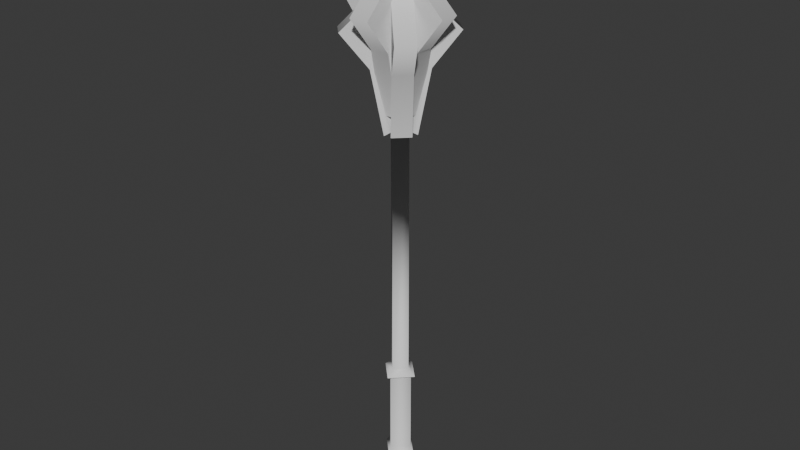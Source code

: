 # Source: mace.blend  (saved by Blender 4.3.34; exported with 4.5.12 LTS)
import bpy
from mathutils import Matrix  # noqa: F401  (used for matrix-valued properties, if any)

bpy.ops.wm.read_factory_settings(use_empty=True)
scene = bpy.context.scene
scene.name = 'Scene'

# ---- collections
col_collection = bpy.data.collections.new('Collection'); scene.collection.children.link(col_collection)

# ---- world
world_world = bpy.data.worlds.new('World'); scene.world = world_world
world_world.use_nodes = True; world_world.node_tree.nodes.clear()
_N = world_world.node_tree.nodes; _L = world_world.node_tree.links
n0 = _N.new('ShaderNodeOutputWorld'); n0.name = 'World Output'; n0.location = (300, 300)
n1 = _N.new('ShaderNodeBackground'); n1.name = 'Background'; n1.location = (10, 300)
n1.inputs[0].default_value = (0.05088, 0.05088, 0.05088, 1.0)
_L.new(n1.outputs[0], n0.inputs[0])
n0.is_active_output = True
world_world.color = (0.05088, 0.05088, 0.05088)
world_world.sun_shadow_jitter_overblur = 0.0

# ---- meshes
me_cube_001 = bpy.data.meshes.new('Cube.001')
me_cube_001.from_pydata([(-1.432, -7.455e-08, -3.979), (-1.131, -7.455e-08, 3.473), (3.728e-08, 1.432, -3.979), (3.728e-08, 1.131, 3.473), (3.728e-08, -1.432, -3.979), (3.728e-08, -1.131, 3.473), (1.432, -7.455e-08, -3.979), (1.131, -7.455e-08, 3.473), (1.326e-07, 1.376, -5.64), (-1.376, 2.082e-08, -5.64), (1.376, -1.699e-07, -5.64), (-5.809e-08, -1.376, -5.64), (2.28e-07, 1.743, -6.729), (-1.743, 1.162e-07, -6.729), (1.743, -2.653e-07, -6.729), (-1.535e-07, -1.743, -6.729), (2.28e-07, 1.031, -7.934), (-1.031, 1.162e-07, -7.934), (1.031, -2.653e-07, -7.934), (-1.535e-07, -1.031, -7.934), (-1.53, 2.082e-08, 3.651), (1.326e-07, 1.53, 3.651), (1.53, -1.699e-07, 3.651), (-5.809e-08, -1.53, 3.651), (-0.8791, 7.333e-09, 4.139), (1.154e-07, 0.8791, 4.139), (0.8791, -1.453e-07, 4.139), (-3.715e-08, -0.8791, 4.139), (0.8791, -1.453e-07, 24.56), (-0.8791, 7.333e-09, 24.56), (-1.357e-07, -9.839e-08, 38.45), (-3.579, 2.48, 32.0), (-2.48, 3.579, 32.0), (-0.9815, 2.08, 29.31), (-2.08, 0.9815, 29.31), (-1.473, 0.3745, 34.91), (-0.3745, 1.473, 34.91), (-0.3142, 1.413, 24.32), (-1.413, 0.3142, 24.32), (-8.601e-08, 0.8791, 24.56), (2.48, 3.579, 32.0), (3.579, 2.48, 32.0), (2.08, 0.9815, 29.31), (0.9815, 2.08, 29.31), (0.3745, 1.473, 34.91), (1.473, 0.3745, 34.91), (1.413, 0.3142, 24.32), (0.3142, 1.413, 24.32), (3.579, -2.48, 32.0), (2.48, -3.579, 32.0), (0.9815, -2.08, 29.31), (2.08, -0.9815, 29.31), (1.473, -0.3745, 34.91), (0.3745, -1.473, 34.91), (0.3142, -1.413, 24.32), (1.413, -0.3142, 24.32), (-2.945e-07, -0.8791, 24.56), (-2.48, -3.579, 32.0), (-3.579, -2.48, 32.0), (-2.08, -0.9815, 29.31), (-0.9815, -2.08, 29.31), (-0.3745, -1.473, 34.91), (-1.473, -0.3745, 34.91), (-1.413, -0.3142, 24.32), (-0.3142, -1.413, 24.32), (-1.131, -7.455e-08, -3.49), (3.728e-08, 1.131, -3.49), (1.131, -7.455e-08, -3.49), (3.728e-08, -1.131, -3.49), (1.176, -1.222e-07, -4.115), (8.495e-08, 1.176, -4.115), (-1.176, -2.688e-08, -4.115), (-1.039e-08, -1.176, -4.115)], [], [(65, 1, 3, 66), (66, 3, 7, 67), (67, 7, 5, 68), (68, 5, 1, 65), (70, 69, 10, 8), (7, 3, 21, 22), (10, 11, 15, 14), (71, 70, 8, 9), (69, 72, 11, 10), (72, 71, 9, 11), (15, 13, 17, 19), (9, 8, 12, 13), (11, 9, 13, 15), (8, 10, 14, 12), (16, 18, 19, 17), (12, 14, 18, 16), (14, 15, 19, 18), (13, 12, 16, 17), (23, 22, 26, 27), (5, 7, 22, 23), (3, 1, 20, 21), (1, 5, 23, 20), (24, 27, 56, 29), (21, 20, 24, 25), (20, 23, 27, 24), (22, 21, 25, 26), (26, 25, 39, 28), (27, 26, 28, 56), (25, 24, 29, 39), (37, 39, 29, 38), (36, 32, 31, 35), (32, 33, 34, 31), (30, 36, 35), (33, 37, 38, 34), (35, 31, 34, 38, 29, 30), (37, 33, 32, 36, 30, 39), (46, 28, 39, 47), (45, 41, 40, 44), (41, 42, 43, 40), (30, 45, 44), (42, 46, 47, 43), (44, 40, 43, 47, 39, 30), (46, 42, 41, 45, 30, 28), (54, 56, 28, 55), (53, 49, 48, 52), (49, 50, 51, 48), (30, 53, 52), (50, 54, 55, 51), (52, 48, 51, 55, 28, 30), (54, 50, 49, 53, 30, 56), (63, 29, 56, 64), (62, 58, 57, 61), (58, 59, 60, 57), (30, 62, 61), (59, 63, 64, 60), (61, 57, 60, 64, 56, 30), (63, 59, 58, 62, 30, 29), (4, 68, 65, 0), (6, 67, 68, 4), (2, 66, 67, 6), (0, 65, 66, 2), (4, 0, 71, 72), (6, 4, 72, 69), (0, 2, 70, 71), (2, 6, 69, 70)])
me_cube_001.polygons.foreach_set('use_smooth', [True] * 65)
_k = set([(0, 2), (0, 4), (1, 3), (1, 5), (2, 6), (3, 7), (4, 6), (5, 7), (8, 12), (8, 70), (9, 13), (9, 71), (10, 14), (10, 69), (11, 15), (11, 72), (12, 16), (13, 17), (14, 18), (15, 19), (16, 17), (16, 18), (17, 19), (18, 19), (20, 21), (20, 23), (21, 22), (22, 23), (28, 46), (28, 55), (29, 38), (29, 63), (30, 35), (30, 36), (30, 44), (30, 45), (30, 52), (30, 53), (30, 61), (30, 62), (31, 34), (31, 35), (32, 33), (32, 36), (33, 37), (34, 38), (37, 38), (37, 39), (39, 47), (40, 43), (40, 44), (41, 42), (41, 45), (42, 46), (43, 47), (46, 47), (48, 51), (48, 52), (49, 50), (49, 53), (50, 54), (51, 55), (54, 55), (54, 56), (56, 64), (57, 60), (57, 61), (58, 59), (58, 62), (59, 63), (60, 64), (63, 64), (69, 70), (69, 72), (70, 71), (71, 72)])
me_cube_001.attributes.new('sharp_edge', 'BOOLEAN', 'EDGE').data.foreach_set('value', [ (min(e.vertices), max(e.vertices)) in _k for e in me_cube_001.edges])
_uv = me_cube_001.uv_layers.new(name='UVMap')
_uv.uv.foreach_set('vector', [0.3905, 0.0, 0.625, 0.0, 0.625, 0.25, 0.3905, 0.25, 0.3905, 0.25, 0.625, 0.25, 0.625, 0.5, 0.3905, 0.5, 0.3905, 0.5, 0.625, 0.5, 0.625, 0.75, 0.3905, 0.75, 0.3905, 0.75, 0.625, 0.75, 0.625, 1.0, 0.3905, 1.0, 0.375, 0.25, 0.375, 0.5, 0.375, 0.5, 0.375, 0.25, 0.625, 0.5, 0.625, 0.25, 0.625, 0.25, 0.625, 0.5, 0.375, 0.5, 0.375, 0.75, 0.375, 0.75, 0.375, 0.5, 0.375, 0.0, 0.375, 0.25, 0.375, 0.25, 0.375, 0.0, 0.375, 0.5, 0.375, 0.75, 0.375, 0.75, 0.375, 0.5, 0.375, 0.75, 0.375, 1.0, 0.375, 1.0, 0.375, 0.75, 0.375, 0.75, 0.375, 1.0, 0.375, 1.0, 0.375, 0.75, 0.375, 0.0, 0.375, 0.25, 0.375, 0.25, 0.375, 0.0, 0.375, 0.75, 0.375, 1.0, 0.375, 1.0, 0.375, 0.75, 0.375, 0.25, 0.375, 0.5, 0.375, 0.5, 0.375, 0.25, 0.125, 0.5, 0.375, 0.5, 0.375, 0.75, 0.125, 0.75, 0.375, 0.25, 0.375, 0.5, 0.375, 0.5, 0.375, 0.25, 0.375, 0.5, 0.375, 0.75, 0.375, 0.75, 0.375, 0.5, 0.375, 0.0, 0.375, 0.25, 0.375, 0.25, 0.375, 0.0, 0.625, 0.75, 0.625, 0.5, 0.625, 0.5, 0.625, 0.75, 0.625, 0.75, 0.625, 0.5, 0.625, 0.5, 0.625, 0.75, 0.625, 0.25, 0.625, 0.0, 0.625, 0.0, 0.625, 0.25, 0.625, 1.0, 0.625, 0.75, 0.625, 0.75, 0.625, 1.0, 0.625, 1.0, 0.625, 0.75, 0.625, 0.75, 0.625, 1.0, 0.625, 0.25, 0.625, 0.0, 0.625, 0.0, 0.625, 0.25, 0.625, 1.0, 0.625, 0.75, 0.625, 0.75, 0.625, 1.0, 0.625, 0.5, 0.625, 0.25, 0.625, 0.25, 0.625, 0.5, 0.625, 0.5, 0.625, 0.25, 0.625, 0.25, 0.625, 0.5, 0.625, 0.75, 0.625, 0.5, 0.625, 0.5, 0.625, 0.75, 0.625, 0.25, 0.625, 0.0, 0.625, 0.0, 0.625, 0.25, 0.6133, 0.2453, 0.625, 0.25, 0.625, 0.0, 0.6133, 0.0, 0.1562, 0.0625, 0.3125, 0.125, 0.3125, 0.0, 0.1562, 0.0, 0.3125, 0.125, 0.4688, 0.1875, 0.4688, 0.0, 0.3125, 0.0, 0.0, 0.0, 0.1562, 0.0625, 0.1562, 0.0, 0.4688, 0.1875, 0.6133, 0.2453, 0.6133, 0.0, 0.4688, 0.0, 0.1562, 0.0, 0.3125, 0.0, 0.4688, 0.0, 0.6133, 0.0, 0.625, 0.0, 0.0, 0.0, 0.6133, 0.2453, 0.4688, 0.1875, 0.3125, 0.125, 0.1562, 0.0625, 0.0, 0.0, 0.625, 0.25, 0.6133, 0.2453, 0.625, 0.25, 0.625, 0.0, 0.6133, 0.0, 0.1562, 0.0625, 0.3125, 0.125, 0.3125, 0.0, 0.1562, 0.0, 0.3125, 0.125, 0.4688, 0.1875, 0.4688, 0.0, 0.3125, 0.0, 0.0, 0.0, 0.1562, 0.0625, 0.1562, 0.0, 0.4688, 0.1875, 0.6133, 0.2453, 0.6133, 0.0, 0.4688, 0.0, 0.1562, 0.0, 0.3125, 0.0, 0.4688, 0.0, 0.6133, 0.0, 0.625, 0.0, 0.0, 0.0, 0.6133, 0.2453, 0.4688, 0.1875, 0.3125, 0.125, 0.1562, 0.0625, 0.0, 0.0, 0.625, 0.25, 0.6133, 0.2453, 0.625, 0.25, 0.625, 0.0, 0.6133, 0.0, 0.1562, 0.0625, 0.3125, 0.125, 0.3125, 0.0, 0.1562, 0.0, 0.3125, 0.125, 0.4688, 0.1875, 0.4688, 0.0, 0.3125, 0.0, 0.0, 0.0, 0.1562, 0.0625, 0.1562, 0.0, 0.4688, 0.1875, 0.6133, 0.2453, 0.6133, 0.0, 0.4688, 0.0, 0.1562, 0.0, 0.3125, 0.0, 0.4688, 0.0, 0.6133, 0.0, 0.625, 0.0, 0.0, 0.0, 0.6133, 0.2453, 0.4688, 0.1875, 0.3125, 0.125, 0.1562, 0.0625, 0.0, 0.0, 0.625, 0.25, 0.6133, 0.2453, 0.625, 0.25, 0.625, 0.0, 0.6133, 0.0, 0.1562, 0.0625, 0.3125, 0.125, 0.3125, 0.0, 0.1562, 0.0, 0.3125, 0.125, 0.4688, 0.1875, 0.4688, 0.0, 0.3125, 0.0, 0.0, 0.0, 0.1562, 0.0625, 0.1562, 0.0, 0.4688, 0.1875, 0.6133, 0.2453, 0.6133, 0.0, 0.4688, 0.0, 0.1562, 0.0, 0.3125, 0.0, 0.4688, 0.0, 0.6133, 0.0, 0.625, 0.0, 0.0, 0.0, 0.6133, 0.2453, 0.4688, 0.1875, 0.3125, 0.125, 0.1562, 0.0625, 0.0, 0.0, 0.625, 0.25, 0.375, 0.75, 0.3905, 0.75, 0.3905, 1.0, 0.375, 1.0, 0.375, 0.5, 0.3905, 0.5, 0.3905, 0.75, 0.375, 0.75, 0.375, 0.25, 0.3905, 0.25, 0.3905, 0.5, 0.375, 0.5, 0.375, 0.0, 0.3905, 0.0, 0.3905, 0.25, 0.375, 0.25, 0.375, 0.75, 0.375, 1.0, 0.375, 1.0, 0.375, 0.75, 0.375, 0.5, 0.375, 0.75, 0.375, 0.75, 0.375, 0.5, 0.375, 0.0, 0.375, 0.25, 0.375, 0.25, 0.375, 0.0, 0.375, 0.25, 0.375, 0.5, 0.375, 0.5, 0.375, 0.25])
me_cube_001.update()
me_cube_010 = bpy.data.meshes.new('Cube.010')
me_cube_010.from_pydata([(-1.099, -1.192e-07, 24.56), (-1.099, -1.192e-07, 38.45), (-3.579, 2.48, 32.0), (-2.48, 3.579, 32.0), (-0.9815, 2.08, 29.31), (-2.08, 0.9815, 29.31), (-1.473, 0.3745, 34.91), (-0.3745, 1.473, 34.91), (-0.3142, 1.413, 24.32), (-1.413, 0.3142, 24.32), (-3.576e-07, 1.099, 24.56), (-3.576e-07, 1.099, 38.45), (2.48, 3.579, 32.0), (3.579, 2.48, 32.0), (2.08, 0.9815, 29.31), (0.9815, 2.08, 29.31), (0.3745, 1.473, 34.91), (1.473, 0.3745, 34.91), (1.413, 0.3142, 24.32), (0.3142, 1.413, 24.32), (1.099, 7.451e-08, 24.56), (1.099, 7.451e-08, 38.45), (3.579, -2.48, 32.0), (2.48, -3.579, 32.0), (0.9815, -2.08, 29.31), (2.08, -0.9815, 29.31), (1.473, -0.3745, 34.91), (0.3745, -1.473, 34.91), (0.3142, -1.413, 24.32), (1.413, -0.3142, 24.32), (-3.129e-07, -1.099, 24.56), (-3.129e-07, -1.099, 38.45), (-2.48, -3.579, 32.0), (-3.579, -2.48, 32.0), (-2.08, -0.9815, 29.31), (-0.9815, -2.08, 29.31), (-0.3745, -1.473, 34.91), (-1.473, -0.3745, 34.91), (-1.413, -0.3142, 24.32), (-0.3142, -1.413, 24.32), (-1.338, -1.341e-07, 39.15), (-4.47e-07, 1.338, 39.15), (1.338, 1.043e-07, 39.15), (-3.874e-07, -1.338, 39.15), (-2.636e-08, -7.907e-08, 39.93)], [], [(8, 10, 0, 9), (7, 3, 2, 6), (3, 4, 5, 2), (11, 7, 6, 1), (4, 8, 9, 5), (6, 2, 5, 9, 0, 1), (8, 4, 3, 7, 11, 10), (18, 20, 10, 19), (17, 13, 12, 16), (13, 14, 15, 12), (21, 17, 16, 11), (14, 18, 19, 15), (16, 12, 15, 19, 10, 11), (18, 14, 13, 17, 21, 20), (28, 30, 20, 29), (27, 23, 22, 26), (23, 24, 25, 22), (31, 27, 26, 21), (24, 28, 29, 25), (26, 22, 25, 29, 20, 21), (28, 24, 23, 27, 31, 30), (38, 0, 30, 39), (37, 33, 32, 36), (33, 34, 35, 32), (1, 37, 36, 31), (34, 38, 39, 35), (36, 32, 35, 39, 30, 31), (38, 34, 33, 37, 1, 0), (31, 21, 42, 43), (21, 11, 41, 42), (11, 1, 40, 41), (1, 31, 43, 40), (43, 42, 44), (41, 40, 44), (40, 43, 44), (42, 41, 44)])
me_cube_010.polygons.foreach_set('use_smooth', [True] * 36)
_k = set([(0, 9), (0, 38), (1, 6), (1, 37), (1, 40), (2, 5), (2, 6), (3, 4), (3, 7), (4, 8), (5, 9), (7, 11), (8, 9), (8, 10), (10, 19), (11, 16), (11, 41), (12, 15), (12, 16), (13, 14), (13, 17), (14, 18), (15, 19), (17, 21), (18, 19), (18, 20), (20, 29), (21, 26), (21, 42), (22, 25), (22, 26), (23, 24), (23, 27), (24, 28), (25, 29), (27, 31), (28, 29), (28, 30), (30, 39), (31, 36), (31, 43), (32, 35), (32, 36), (33, 34), (33, 37), (34, 38), (35, 39), (38, 39), (40, 41), (40, 43), (41, 42), (42, 43)])
me_cube_010.attributes.new('sharp_edge', 'BOOLEAN', 'EDGE').data.foreach_set('value', [ (min(e.vertices), max(e.vertices)) in _k for e in me_cube_010.edges])
_uv = me_cube_010.uv_layers.new(name='UVMap')
_uv.uv.foreach_set('vector', [0.6133, 0.2453, 0.625, 0.25, 0.625, 0.0, 0.6133, 0.0, 0.1562, 0.0625, 0.3125, 0.125, 0.3125, 0.0, 0.1562, 0.0, 0.3125, 0.125, 0.4688, 0.1875, 0.4688, 0.0, 0.3125, 0.0, 0.0, 0.0, 0.1562, 0.0625, 0.1562, 0.0, 0.0, 0.0, 0.4688, 0.1875, 0.6133, 0.2453, 0.6133, 0.0, 0.4688, 0.0, 0.1562, 0.0, 0.3125, 0.0, 0.4688, 0.0, 0.6133, 0.0, 0.625, 0.0, 0.0, 0.0, 0.6133, 0.2453, 0.4688, 0.1875, 0.3125, 0.125, 0.1562, 0.0625, 0.0, 0.0, 0.625, 0.25, 0.6133, 0.2453, 0.625, 0.25, 0.625, 0.0, 0.6133, 0.0, 0.1562, 0.0625, 0.3125, 0.125, 0.3125, 0.0, 0.1562, 0.0, 0.3125, 0.125, 0.4688, 0.1875, 0.4688, 0.0, 0.3125, 0.0, 0.0, 0.0, 0.1562, 0.0625, 0.1562, 0.0, 0.0, 0.0, 0.4688, 0.1875, 0.6133, 0.2453, 0.6133, 0.0, 0.4688, 0.0, 0.1562, 0.0, 0.3125, 0.0, 0.4688, 0.0, 0.6133, 0.0, 0.625, 0.0, 0.0, 0.0, 0.6133, 0.2453, 0.4688, 0.1875, 0.3125, 0.125, 0.1562, 0.0625, 0.0, 0.0, 0.625, 0.25, 0.6133, 0.2453, 0.625, 0.25, 0.625, 0.0, 0.6133, 0.0, 0.1562, 0.0625, 0.3125, 0.125, 0.3125, 0.0, 0.1562, 0.0, 0.3125, 0.125, 0.4688, 0.1875, 0.4688, 0.0, 0.3125, 0.0, 0.0, 0.0, 0.1562, 0.0625, 0.1562, 0.0, 0.0, 0.0, 0.4688, 0.1875, 0.6133, 0.2453, 0.6133, 0.0, 0.4688, 0.0, 0.1562, 0.0, 0.3125, 0.0, 0.4688, 0.0, 0.6133, 0.0, 0.625, 0.0, 0.0, 0.0, 0.6133, 0.2453, 0.4688, 0.1875, 0.3125, 0.125, 0.1562, 0.0625, 0.0, 0.0, 0.625, 0.25, 0.6133, 0.2453, 0.625, 0.25, 0.625, 0.0, 0.6133, 0.0, 0.1562, 0.0625, 0.3125, 0.125, 0.3125, 0.0, 0.1562, 0.0, 0.3125, 0.125, 0.4688, 0.1875, 0.4688, 0.0, 0.3125, 0.0, 0.0, 0.0, 0.1562, 0.0625, 0.1562, 0.0, 0.0, 0.0, 0.4688, 0.1875, 0.6133, 0.2453, 0.6133, 0.0, 0.4688, 0.0, 0.1562, 0.0, 0.3125, 0.0, 0.4688, 0.0, 0.6133, 0.0, 0.625, 0.0, 0.0, 0.0, 0.6133, 0.2453, 0.4688, 0.1875, 0.3125, 0.125, 0.1562, 0.0625, 0.0, 0.0, 0.625, 0.25, 0.0, 0.0, 0.0, 0.0, 0.0, 0.0, 0.0, 0.0, 0.0, 0.0, 0.0, 0.0, 0.0, 0.0, 0.0, 0.0, 0.0, 0.0, 0.0, 0.0, 0.0, 0.0, 0.0, 0.0, 0.0, 0.0, 0.0, 0.0, 0.0, 0.0, 0.0, 0.0, 0.0, 0.0, 0.0, 0.0, 0.0, 0.0, 0.0, 0.0, 0.0, 0.0, 0.0, 0.0, 0.0, 0.0, 0.0, 0.0, 0.0, 0.0, 0.0, 0.0, 0.0, 0.0, 0.0, 0.0])
me_cube_010.update()

# ---- objects
ob_cube = bpy.data.objects.new('Cube', me_cube_001)
ob_cube_008 = bpy.data.objects.new('Cube.008', me_cube_010)

# ---- transforms, parenting, visibility, modifiers, constraints
ob_cube.location = (0.0, 0.0, 0.0)
ob_cube.rotation_euler = (0.0, -0.0, 1.571)
ob_cube.scale = (0.01999, 0.01999, 0.01999)
ob_cube_008.location = (0.0, 0.0, 0.03)
ob_cube_008.rotation_euler = (0.0, -0.0, 2.356)
ob_cube_008.scale = (0.01999, 0.01999, 0.01999)

# ---- collection membership
col_collection.objects.link(ob_cube)
col_collection.objects.link(ob_cube_008)

# ---- scene / render settings (as saved in the file)
scene.frame_start = 1; scene.frame_end = 250; scene.frame_set(1)
scene.render.engine = 'BLENDER_EEVEE_NEXT'
bpy.context.view_layer.update()

# ---- added for rendering (the .blend has no active camera and no usable light): camera, sun
cam_auto = bpy.data.cameras.new('AutoCamera')
cam_auto.lens = 50.0
cam_auto.sensor_width = 36.0
cam_auto.clip_end = 1000.0
ob_auto_camera = bpy.data.objects.new('AutoCamera', cam_auto)
scene.collection.objects.link(ob_auto_camera)
ob_auto_camera.location = (0.950581, -1.1407, 1.09527)
ob_auto_camera.rotation_euler = (1.09748, -7.21219e-08, 0.694738)
scene.camera = ob_auto_camera
light_auto_sun = bpy.data.lights.new('AutoSun', 'SUN')
light_auto_sun.energy = 3.0
light_auto_sun.angle = 0.0523599
ob_auto_sun = bpy.data.objects.new('AutoSun', light_auto_sun)
scene.collection.objects.link(ob_auto_sun)
ob_auto_sun.rotation_euler = (0.872665, 0.174533, 0.523599)
bpy.context.view_layer.update()

